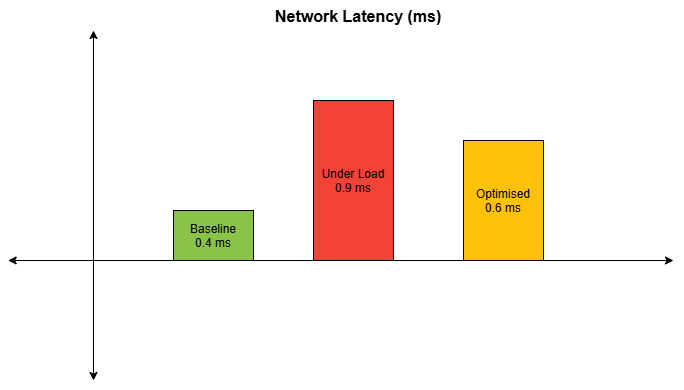

The diagram above was exported from draw.io. Its source (the exported page's mxGraphModel, read from the mxfile embedded in the PNG):
<mxGraphModel dx="1723" dy="501" grid="1" gridSize="10" guides="1" tooltips="1" connect="1" arrows="1" fold="1" page="1" pageScale="1" pageWidth="850" pageHeight="1100" math="0" shadow="0">
  <root>
    <mxCell id="0" />
    <mxCell id="1" parent="0" />
    <mxCell id="t3" parent="1" style="text;html=1;fontSize=16;fontStyle=1;" value="Network Latency (ms)" vertex="1">
      <mxGeometry height="30" width="320" x="220" y="20" as="geometry" />
    </mxCell>
    <mxCell id="n1" parent="1" style="shape=rectangle;fillColor=#8BC34A;" value="Baseline&#10;0.4 ms" vertex="1">
      <mxGeometry height="50" width="80" x="120" y="230" as="geometry" />
    </mxCell>
    <mxCell id="n2" parent="1" style="shape=rectangle;fillColor=#F44336;" value="Under Load&#10;0.9 ms" vertex="1">
      <mxGeometry height="160" width="80" x="260" y="120" as="geometry" />
    </mxCell>
    <mxCell id="n3" parent="1" style="shape=rectangle;fillColor=#FFC107;" value="Optimised&#10;0.6 ms" vertex="1">
      <mxGeometry height="120" width="80" x="410" y="160" as="geometry" />
    </mxCell>
    <mxCell id="2Av0kJpQZi78Bq87aPoQ-2" edge="1" parent="1" style="endArrow=classic;startArrow=classic;html=1;rounded=0;" value="">
      <mxGeometry height="50" relative="1" width="50" as="geometry">
        <mxPoint x="40" y="50" as="sourcePoint" />
        <mxPoint x="40" y="400" as="targetPoint" />
      </mxGeometry>
    </mxCell>
    <mxCell id="2Av0kJpQZi78Bq87aPoQ-3" edge="1" parent="1" style="endArrow=classic;startArrow=classic;html=1;rounded=0;" value="">
      <mxGeometry height="50" relative="1" width="50" as="geometry">
        <mxPoint x="-45.333343505859375" y="280" as="sourcePoint" />
        <mxPoint x="620" y="280" as="targetPoint" />
      </mxGeometry>
    </mxCell>
  </root>
</mxGraphModel>